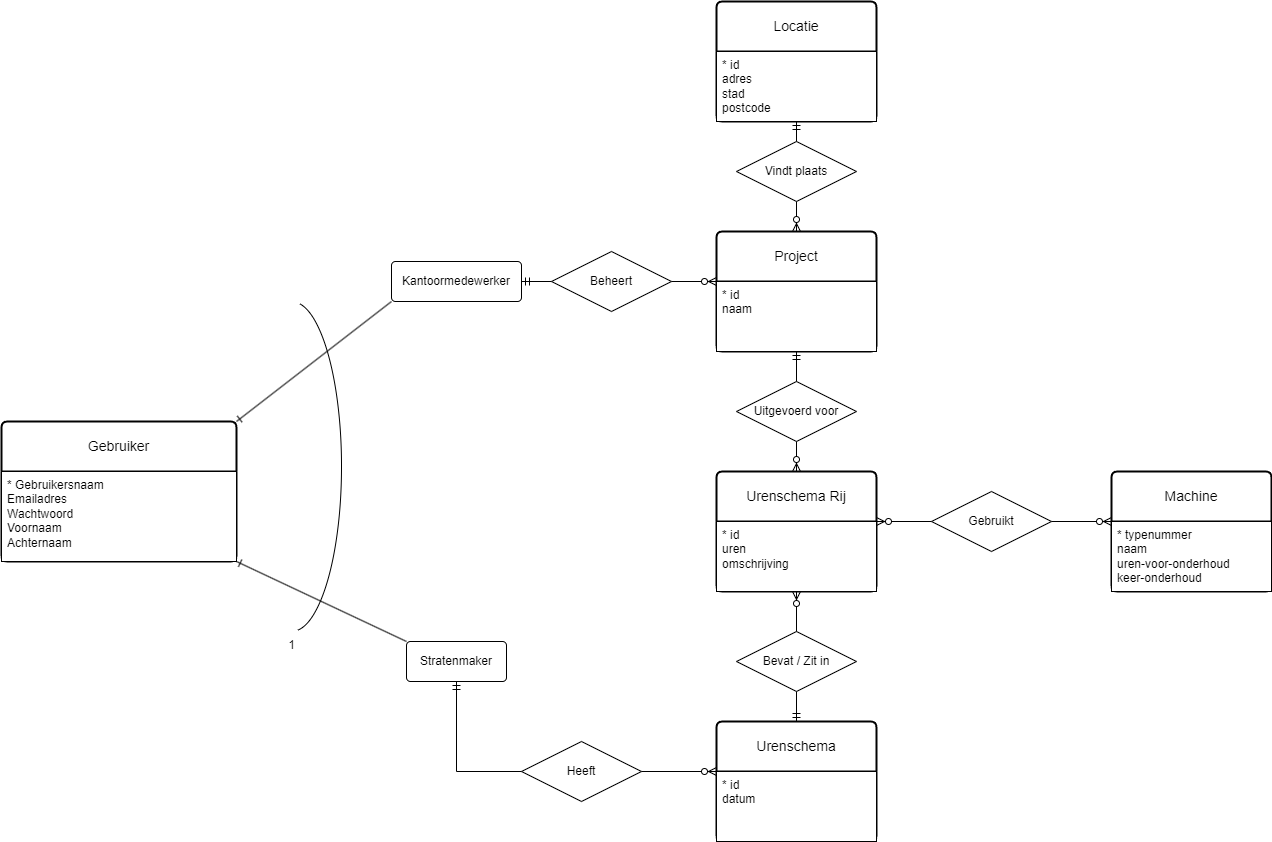

The diagram above was exported from draw.io. Its source (the exported page's mxGraphModel, read from the mxfile embedded in the PNG):
<mxGraphModel dx="2058" dy="1180" grid="1" gridSize="10" guides="1" tooltips="1" connect="1" arrows="1" fold="1" page="1" pageScale="1" pageWidth="850" pageHeight="1100" math="0" shadow="0" extFonts="Permanent Marker^https://fonts.googleapis.com/css?family=Permanent+Marker">
  <root>
    <mxCell id="0" />
    <mxCell id="1" parent="0" />
    <mxCell id="6JyJbdCEy2nNyNU0qk8q-1" value="Gebruiker" style="swimlane;childLayout=stackLayout;horizontal=1;startSize=50;horizontalStack=0;rounded=1;fontSize=14;fontStyle=0;strokeWidth=2;resizeParent=0;resizeLast=1;shadow=0;dashed=0;align=center;arcSize=4;whiteSpace=wrap;html=1;" parent="1" vertex="1">
      <mxGeometry x="400" y="460" width="235" height="140" as="geometry" />
    </mxCell>
    <mxCell id="6JyJbdCEy2nNyNU0qk8q-2" value="* Gebruikersnaam&lt;br&gt;Emailadres&lt;br&gt;Wachtwoord&lt;br&gt;Voornaam&lt;br&gt;Achternaam" style="align=left;spacingLeft=4;fontSize=12;verticalAlign=top;resizable=0;rotatable=0;part=1;html=1;" parent="6JyJbdCEy2nNyNU0qk8q-1" vertex="1">
      <mxGeometry y="50" width="235" height="90" as="geometry" />
    </mxCell>
    <mxCell id="6JyJbdCEy2nNyNU0qk8q-5" value="Kantoormedewerker" style="rounded=1;arcSize=10;whiteSpace=wrap;html=1;align=center;" parent="1" vertex="1">
      <mxGeometry x="790" y="300" width="130" height="40" as="geometry" />
    </mxCell>
    <mxCell id="6JyJbdCEy2nNyNU0qk8q-6" value="Stratenmaker" style="rounded=1;arcSize=10;whiteSpace=wrap;html=1;align=center;" parent="1" vertex="1">
      <mxGeometry x="805" y="680" width="100" height="40" as="geometry" />
    </mxCell>
    <mxCell id="6JyJbdCEy2nNyNU0qk8q-7" value="Urenschema" style="swimlane;childLayout=stackLayout;horizontal=1;startSize=50;horizontalStack=0;rounded=1;fontSize=14;fontStyle=0;strokeWidth=2;resizeParent=0;resizeLast=1;shadow=0;dashed=0;align=center;arcSize=4;whiteSpace=wrap;html=1;" parent="1" vertex="1">
      <mxGeometry x="1115" y="760" width="160" height="120" as="geometry" />
    </mxCell>
    <mxCell id="6JyJbdCEy2nNyNU0qk8q-8" value="* id&lt;br&gt;datum" style="align=left;spacingLeft=4;fontSize=12;verticalAlign=top;resizable=0;rotatable=0;part=1;html=1;" parent="6JyJbdCEy2nNyNU0qk8q-7" vertex="1">
      <mxGeometry y="50" width="160" height="70" as="geometry" />
    </mxCell>
    <mxCell id="6JyJbdCEy2nNyNU0qk8q-11" value="Bevat / Zit in" style="shape=rhombus;perimeter=rhombusPerimeter;whiteSpace=wrap;html=1;align=center;" parent="1" vertex="1">
      <mxGeometry x="1135" y="670" width="120" height="60" as="geometry" />
    </mxCell>
    <mxCell id="6JyJbdCEy2nNyNU0qk8q-14" value="Urenschema Rij" style="swimlane;childLayout=stackLayout;horizontal=1;startSize=50;horizontalStack=0;rounded=1;fontSize=14;fontStyle=0;strokeWidth=2;resizeParent=0;resizeLast=1;shadow=0;dashed=0;align=center;arcSize=4;whiteSpace=wrap;html=1;" parent="1" vertex="1">
      <mxGeometry x="1115" y="510" width="160" height="120" as="geometry" />
    </mxCell>
    <mxCell id="6JyJbdCEy2nNyNU0qk8q-15" value="* id&lt;br&gt;uren&lt;br&gt;omschrijving&lt;br&gt;" style="align=left;spacingLeft=4;fontSize=12;verticalAlign=top;resizable=0;rotatable=0;part=1;html=1;" parent="6JyJbdCEy2nNyNU0qk8q-14" vertex="1">
      <mxGeometry y="50" width="160" height="70" as="geometry" />
    </mxCell>
    <mxCell id="6JyJbdCEy2nNyNU0qk8q-16" value="Project" style="swimlane;childLayout=stackLayout;horizontal=1;startSize=50;horizontalStack=0;rounded=1;fontSize=14;fontStyle=0;strokeWidth=2;resizeParent=0;resizeLast=1;shadow=0;dashed=0;align=center;arcSize=4;whiteSpace=wrap;html=1;" parent="1" vertex="1">
      <mxGeometry x="1115" y="270" width="160" height="120" as="geometry" />
    </mxCell>
    <mxCell id="6JyJbdCEy2nNyNU0qk8q-17" value="* id&lt;br&gt;naam" style="align=left;spacingLeft=4;fontSize=12;verticalAlign=top;resizable=0;rotatable=0;part=1;html=1;" parent="6JyJbdCEy2nNyNU0qk8q-16" vertex="1">
      <mxGeometry y="50" width="160" height="70" as="geometry" />
    </mxCell>
    <mxCell id="6JyJbdCEy2nNyNU0qk8q-18" value="Locatie" style="swimlane;childLayout=stackLayout;horizontal=1;startSize=50;horizontalStack=0;rounded=1;fontSize=14;fontStyle=0;strokeWidth=2;resizeParent=0;resizeLast=1;shadow=0;dashed=0;align=center;arcSize=4;whiteSpace=wrap;html=1;" parent="1" vertex="1">
      <mxGeometry x="1115" y="40" width="160" height="120" as="geometry" />
    </mxCell>
    <mxCell id="6JyJbdCEy2nNyNU0qk8q-19" value="* id&lt;br&gt;adres&lt;br&gt;stad&lt;br&gt;postcode" style="align=left;spacingLeft=4;fontSize=12;verticalAlign=top;resizable=0;rotatable=0;part=1;html=1;" parent="6JyJbdCEy2nNyNU0qk8q-18" vertex="1">
      <mxGeometry y="50" width="160" height="70" as="geometry" />
    </mxCell>
    <mxCell id="6JyJbdCEy2nNyNU0qk8q-20" value="Machine" style="swimlane;childLayout=stackLayout;horizontal=1;startSize=50;horizontalStack=0;rounded=1;fontSize=14;fontStyle=0;strokeWidth=2;resizeParent=0;resizeLast=1;shadow=0;dashed=0;align=center;arcSize=4;whiteSpace=wrap;html=1;" parent="1" vertex="1">
      <mxGeometry x="1510" y="510" width="160" height="120" as="geometry" />
    </mxCell>
    <mxCell id="6JyJbdCEy2nNyNU0qk8q-21" value="* typenummer&lt;br&gt;naam&lt;br&gt;uren-voor-onderhoud&lt;br&gt;keer-onderhoud" style="align=left;spacingLeft=4;fontSize=12;verticalAlign=top;resizable=0;rotatable=0;part=1;html=1;" parent="6JyJbdCEy2nNyNU0qk8q-20" vertex="1">
      <mxGeometry y="50" width="160" height="70" as="geometry" />
    </mxCell>
    <mxCell id="6JyJbdCEy2nNyNU0qk8q-23" value="" style="fontSize=12;html=1;endArrow=ERzeroToMany;endFill=1;rounded=0;exitX=0.5;exitY=0;exitDx=0;exitDy=0;entryX=0.5;entryY=1;entryDx=0;entryDy=0;" parent="1" source="6JyJbdCEy2nNyNU0qk8q-11" target="6JyJbdCEy2nNyNU0qk8q-15" edge="1">
      <mxGeometry width="100" height="100" relative="1" as="geometry">
        <mxPoint x="1425" y="880" as="sourcePoint" />
        <mxPoint x="1525" y="780" as="targetPoint" />
      </mxGeometry>
    </mxCell>
    <mxCell id="6JyJbdCEy2nNyNU0qk8q-25" value="" style="fontSize=12;html=1;endArrow=ERmandOne;rounded=0;exitX=0.5;exitY=1;exitDx=0;exitDy=0;entryX=0.5;entryY=0;entryDx=0;entryDy=0;" parent="1" source="6JyJbdCEy2nNyNU0qk8q-11" target="6JyJbdCEy2nNyNU0qk8q-7" edge="1">
      <mxGeometry width="100" height="100" relative="1" as="geometry">
        <mxPoint x="1105" y="1070" as="sourcePoint" />
        <mxPoint x="1205" y="970" as="targetPoint" />
      </mxGeometry>
    </mxCell>
    <mxCell id="6JyJbdCEy2nNyNU0qk8q-26" value="Gebruikt" style="shape=rhombus;perimeter=rhombusPerimeter;whiteSpace=wrap;html=1;align=center;" parent="1" vertex="1">
      <mxGeometry x="1330" y="530" width="120" height="60" as="geometry" />
    </mxCell>
    <mxCell id="6JyJbdCEy2nNyNU0qk8q-27" value="" style="fontSize=12;html=1;endArrow=ERzeroToMany;endFill=1;rounded=0;exitX=0;exitY=0.5;exitDx=0;exitDy=0;entryX=1;entryY=0;entryDx=0;entryDy=0;" parent="1" source="6JyJbdCEy2nNyNU0qk8q-26" target="6JyJbdCEy2nNyNU0qk8q-15" edge="1">
      <mxGeometry width="100" height="100" relative="1" as="geometry">
        <mxPoint x="930" y="790" as="sourcePoint" />
        <mxPoint x="1030" y="690" as="targetPoint" />
      </mxGeometry>
    </mxCell>
    <mxCell id="6JyJbdCEy2nNyNU0qk8q-28" value="" style="fontSize=12;html=1;endArrow=ERzeroToMany;endFill=1;rounded=0;exitX=1;exitY=0.5;exitDx=0;exitDy=0;entryX=0;entryY=0;entryDx=0;entryDy=0;" parent="1" source="6JyJbdCEy2nNyNU0qk8q-26" target="6JyJbdCEy2nNyNU0qk8q-21" edge="1">
      <mxGeometry width="100" height="100" relative="1" as="geometry">
        <mxPoint x="1050" y="570" as="sourcePoint" />
        <mxPoint x="1125" y="570" as="targetPoint" />
      </mxGeometry>
    </mxCell>
    <mxCell id="6JyJbdCEy2nNyNU0qk8q-31" value="" style="fontSize=12;html=1;endArrow=ERzeroToMany;endFill=1;rounded=0;exitX=0.5;exitY=1;exitDx=0;exitDy=0;entryX=0.5;entryY=0;entryDx=0;entryDy=0;" parent="1" source="6JyJbdCEy2nNyNU0qk8q-32" target="6JyJbdCEy2nNyNU0qk8q-14" edge="1">
      <mxGeometry width="100" height="100" relative="1" as="geometry">
        <mxPoint x="1205" y="700" as="sourcePoint" />
        <mxPoint x="1205" y="640" as="targetPoint" />
      </mxGeometry>
    </mxCell>
    <mxCell id="6JyJbdCEy2nNyNU0qk8q-32" value="Uitgevoerd voor" style="shape=rhombus;perimeter=rhombusPerimeter;whiteSpace=wrap;html=1;align=center;" parent="1" vertex="1">
      <mxGeometry x="1135" y="420" width="120" height="60" as="geometry" />
    </mxCell>
    <mxCell id="6JyJbdCEy2nNyNU0qk8q-33" value="" style="fontSize=12;html=1;endArrow=ERmandOne;rounded=0;exitX=0.5;exitY=0;exitDx=0;exitDy=0;entryX=0.5;entryY=1;entryDx=0;entryDy=0;" parent="1" source="6JyJbdCEy2nNyNU0qk8q-32" target="6JyJbdCEy2nNyNU0qk8q-17" edge="1">
      <mxGeometry width="100" height="100" relative="1" as="geometry">
        <mxPoint x="1400" y="480" as="sourcePoint" />
        <mxPoint x="1500" y="380" as="targetPoint" />
      </mxGeometry>
    </mxCell>
    <mxCell id="6JyJbdCEy2nNyNU0qk8q-34" value="Vindt plaats" style="shape=rhombus;perimeter=rhombusPerimeter;whiteSpace=wrap;html=1;align=center;" parent="1" vertex="1">
      <mxGeometry x="1135" y="180" width="120" height="60" as="geometry" />
    </mxCell>
    <mxCell id="6JyJbdCEy2nNyNU0qk8q-35" value="" style="fontSize=12;html=1;endArrow=ERzeroToMany;endFill=1;rounded=0;exitX=0.5;exitY=1;exitDx=0;exitDy=0;entryX=0.5;entryY=0;entryDx=0;entryDy=0;" parent="1" source="6JyJbdCEy2nNyNU0qk8q-34" target="6JyJbdCEy2nNyNU0qk8q-16" edge="1">
      <mxGeometry width="100" height="100" relative="1" as="geometry">
        <mxPoint x="1205" y="490" as="sourcePoint" />
        <mxPoint x="1205" y="520" as="targetPoint" />
      </mxGeometry>
    </mxCell>
    <mxCell id="6JyJbdCEy2nNyNU0qk8q-36" value="" style="fontSize=12;html=1;endArrow=ERmandOne;rounded=0;exitX=0.5;exitY=0;exitDx=0;exitDy=0;entryX=0.5;entryY=1;entryDx=0;entryDy=0;" parent="1" source="6JyJbdCEy2nNyNU0qk8q-34" target="6JyJbdCEy2nNyNU0qk8q-19" edge="1">
      <mxGeometry width="100" height="100" relative="1" as="geometry">
        <mxPoint x="1205" y="430" as="sourcePoint" />
        <mxPoint x="1205" y="400" as="targetPoint" />
      </mxGeometry>
    </mxCell>
    <mxCell id="6JyJbdCEy2nNyNU0qk8q-37" value="1" style="verticalLabelPosition=bottom;verticalAlign=top;html=1;shape=mxgraph.basic.arc;startAngle=0.025757227158889732;endAngle=0.4806437312739485;" parent="1" vertex="1">
      <mxGeometry x="640" y="340" width="100" height="330" as="geometry" />
    </mxCell>
    <mxCell id="6JyJbdCEy2nNyNU0qk8q-38" value="" style="endArrow=none;html=1;rounded=0;exitX=1;exitY=1;exitDx=0;exitDy=0;entryX=0;entryY=0;entryDx=0;entryDy=0;startArrow=ERone;startFill=0;" parent="1" source="6JyJbdCEy2nNyNU0qk8q-2" target="6JyJbdCEy2nNyNU0qk8q-6" edge="1">
      <mxGeometry width="50" height="50" relative="1" as="geometry">
        <mxPoint x="870" y="640" as="sourcePoint" />
        <mxPoint x="920" y="590" as="targetPoint" />
      </mxGeometry>
    </mxCell>
    <mxCell id="6JyJbdCEy2nNyNU0qk8q-39" value="" style="endArrow=none;html=1;rounded=0;exitX=1;exitY=0;exitDx=0;exitDy=0;entryX=0;entryY=1;entryDx=0;entryDy=0;endFill=0;startArrow=ERone;startFill=0;" parent="1" source="6JyJbdCEy2nNyNU0qk8q-1" target="6JyJbdCEy2nNyNU0qk8q-5" edge="1">
      <mxGeometry width="50" height="50" relative="1" as="geometry">
        <mxPoint x="645" y="610" as="sourcePoint" />
        <mxPoint x="815" y="690" as="targetPoint" />
      </mxGeometry>
    </mxCell>
    <mxCell id="6JyJbdCEy2nNyNU0qk8q-40" value="Beheert" style="shape=rhombus;perimeter=rhombusPerimeter;whiteSpace=wrap;html=1;align=center;" parent="1" vertex="1">
      <mxGeometry x="950" y="290" width="120" height="60" as="geometry" />
    </mxCell>
    <mxCell id="6JyJbdCEy2nNyNU0qk8q-41" value="Heeft" style="shape=rhombus;perimeter=rhombusPerimeter;whiteSpace=wrap;html=1;align=center;" parent="1" vertex="1">
      <mxGeometry x="920" y="780" width="120" height="60" as="geometry" />
    </mxCell>
    <mxCell id="6JyJbdCEy2nNyNU0qk8q-42" value="" style="fontSize=12;html=1;endArrow=ERmandOne;rounded=0;exitX=0;exitY=0.5;exitDx=0;exitDy=0;entryX=1;entryY=0.5;entryDx=0;entryDy=0;" parent="1" source="6JyJbdCEy2nNyNU0qk8q-40" target="6JyJbdCEy2nNyNU0qk8q-5" edge="1">
      <mxGeometry width="100" height="100" relative="1" as="geometry">
        <mxPoint x="1205" y="190" as="sourcePoint" />
        <mxPoint x="1205" y="170" as="targetPoint" />
      </mxGeometry>
    </mxCell>
    <mxCell id="6JyJbdCEy2nNyNU0qk8q-43" value="" style="fontSize=12;html=1;endArrow=ERzeroToMany;endFill=1;rounded=0;exitX=1;exitY=0.5;exitDx=0;exitDy=0;entryX=0;entryY=0;entryDx=0;entryDy=0;" parent="1" source="6JyJbdCEy2nNyNU0qk8q-40" target="6JyJbdCEy2nNyNU0qk8q-17" edge="1">
      <mxGeometry width="100" height="100" relative="1" as="geometry">
        <mxPoint x="1205" y="250" as="sourcePoint" />
        <mxPoint x="1205" y="280" as="targetPoint" />
      </mxGeometry>
    </mxCell>
    <mxCell id="6JyJbdCEy2nNyNU0qk8q-48" value="" style="fontSize=12;html=1;endArrow=ERmandOne;rounded=0;exitX=0;exitY=0.5;exitDx=0;exitDy=0;entryX=0.5;entryY=1;entryDx=0;entryDy=0;" parent="1" source="6JyJbdCEy2nNyNU0qk8q-41" target="6JyJbdCEy2nNyNU0qk8q-6" edge="1">
      <mxGeometry width="100" height="100" relative="1" as="geometry">
        <mxPoint x="1205" y="740" as="sourcePoint" />
        <mxPoint x="1205" y="770" as="targetPoint" />
        <Array as="points">
          <mxPoint x="855" y="810" />
        </Array>
      </mxGeometry>
    </mxCell>
    <mxCell id="6JyJbdCEy2nNyNU0qk8q-49" value="" style="fontSize=12;html=1;endArrow=ERzeroToMany;endFill=1;rounded=0;exitX=1;exitY=0.5;exitDx=0;exitDy=0;entryX=0;entryY=0;entryDx=0;entryDy=0;" parent="1" source="6JyJbdCEy2nNyNU0qk8q-41" target="6JyJbdCEy2nNyNU0qk8q-8" edge="1">
      <mxGeometry width="100" height="100" relative="1" as="geometry">
        <mxPoint x="1205" y="680" as="sourcePoint" />
        <mxPoint x="1205" y="640" as="targetPoint" />
      </mxGeometry>
    </mxCell>
  </root>
</mxGraphModel>